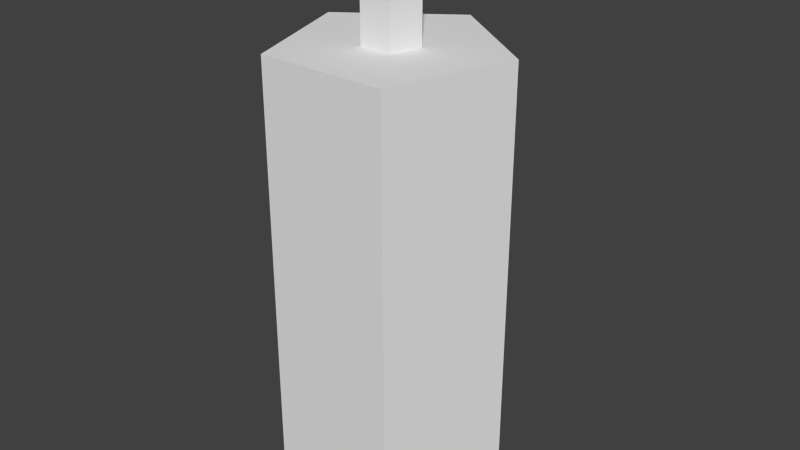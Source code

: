 # Source: candle.blend  (saved by Blender 2.76.0; exported with 4.5.12 LTS)
import bpy
from mathutils import Matrix  # noqa: F401  (used for matrix-valued properties, if any)

bpy.ops.wm.read_factory_settings(use_empty=True)
scene = bpy.context.scene
scene.name = 'Scene'

# ---- collections
col_collection_1 = bpy.data.collections.new('Collection 1'); scene.collection.children.link(col_collection_1)

# ---- world
world_world = bpy.data.worlds.new('World'); scene.world = world_world
world_world.color = (0.05088, 0.05088, 0.05088)
world_world.use_sun_shadow = False
world_world.sun_shadow_jitter_overblur = 0.0
world_world.cycles.sampling_method = 'MANUAL'
world_world.cycles.sample_map_resolution = 256

# ---- meshes
me_cylinder = bpy.data.meshes.new('Cylinder')
me_cylinder.from_pydata([(-7.953e-09, 0.3329, -0.08552), (-7.953e-09, 0.3329, 1.282), (0.3166, 0.1029, -0.08552), (0.3166, 0.1029, 1.282), (0.1957, -0.2693, -0.08552), (0.1957, -0.2693, 1.282), (-0.1957, -0.2693, -0.08552), (-0.1957, -0.2693, 1.282), (-0.3166, 0.1029, -0.08552), (-0.3166, 0.1029, 1.282), (0.07754, 0.02519, 1.282), (-1.523e-08, 0.08153, 1.282), (0.04792, -0.06596, 1.282), (-0.04792, -0.06596, 1.282), (-0.07754, 0.02519, 1.282), (0.07754, 0.02519, 1.594), (1.317e-07, 0.08153, 1.594), (0.04792, -0.06596, 1.594), (-0.04792, -0.06596, 1.594), (-0.07754, 0.02519, 1.594)], [], [(0, 1, 3, 2), (2, 3, 5, 4), (4, 5, 7, 6), (5, 3, 10, 12), (8, 9, 1, 0), (6, 7, 9, 8), (14, 13, 18, 19), (1, 9, 14, 11), (3, 1, 11, 10), (7, 5, 12, 13), (9, 7, 13, 14), (15, 16, 19, 18, 17), (12, 10, 15, 17), (11, 14, 19, 16), (13, 12, 17, 18), (10, 11, 16, 15)])
_uv = me_cylinder.uv_layers.new(name='UVMap')
_uv.uv.foreach_set('vector', [0.9774, 0.000136, 0.9774, 0.6834, 0.7819, 0.6834, 0.7819, 0.000136, 0.7819, 0.000136, 0.7819, 0.6834, 0.5865, 0.6834, 0.5865, 0.000136, 0.5865, 0.000136, 0.5865, 0.6834, 0.391, 0.6834, 0.391, 0.000136, 0.3009, 0.744, 0.3009, 0.9395, 0.1993, 0.8657, 0.1993, 0.8178, 0.1956, 0.000136, 0.1956, 0.6834, 0.000136, 0.6834, 0.000136, 0.000136, 0.391, 0.000136, 0.391, 0.6834, 0.1956, 0.6834, 0.1956, 0.000136, 0.3792, 0.701, 0.4186, 0.701, 0.4186, 0.8294, 0.3792, 0.8294, 0.115, 0.9999, 0.000136, 0.8417, 0.1257, 0.8417, 0.1538, 0.8805, 0.3009, 0.9395, 0.115, 0.9999, 0.1538, 0.8805, 0.1993, 0.8657, 0.115, 0.6836, 0.3009, 0.744, 0.1993, 0.8178, 0.1538, 0.803, 0.000136, 0.8417, 0.115, 0.6836, 0.1538, 0.803, 0.1257, 0.8417, 0.4703, 0.8669, 0.4384, 0.8901, 0.4064, 0.8669, 0.4186, 0.8294, 0.4581, 0.8294, 0.4581, 0.701, 0.4976, 0.701, 0.4976, 0.8294, 0.4581, 0.8294, 0.3397, 0.701, 0.3792, 0.701, 0.3792, 0.8294, 0.3397, 0.8294, 0.4186, 0.701, 0.4581, 0.701, 0.4581, 0.8294, 0.4186, 0.8294, 0.4976, 0.701, 0.5371, 0.701, 0.5371, 0.8294, 0.4976, 0.8294])
me_cylinder.use_remesh_preserve_volume = False
me_cylinder.use_remesh_preserve_attributes = False
me_cylinder.use_mirror_vertex_groups = False
me_cylinder.update()

# ---- objects
ob_cylinder = bpy.data.objects.new('Cylinder', me_cylinder)

# ---- transforms, parenting, visibility, modifiers, constraints
ob_cylinder.location = (0.0, 0.0, 0.0)
ob_cylinder.lineart.crease_threshold = 0.0

# ---- collection membership
col_collection_1.objects.link(ob_cylinder)

# ---- scene / render settings (as saved in the file)
scene.frame_start = 1; scene.frame_end = 250; scene.frame_set(1)
scene.render.engine = 'BLENDER_EEVEE_NEXT'
scene.render.resolution_percentage = 50
scene.render.dither_intensity = 0.0
scene.cycles.use_denoising = False
scene.cycles.samples = 10
scene.cycles.sampling_pattern = 'TABULATED_SOBOL'
scene.cycles.light_sampling_threshold = 0.0
scene.cycles.use_adaptive_sampling = False
scene.cycles.use_light_tree = False
scene.cycles.blur_glossy = 0.0
scene.cycles.pixel_filter_type = 'GAUSSIAN'
scene.cycles.sample_clamp_indirect = 0.0
scene.view_settings.view_transform = 'Standard'
bpy.context.view_layer.update()

# ---- added for rendering (the .blend has no active camera and no usable light): camera, sun
cam_auto = bpy.data.cameras.new('AutoCamera')
cam_auto.lens = 50.0
cam_auto.sensor_width = 36.0
cam_auto.clip_end = 1000.0
ob_auto_camera = bpy.data.objects.new('AutoCamera', cam_auto)
scene.collection.objects.link(ob_auto_camera)
ob_auto_camera.location = (1.75171, -2.07027, 2.15565)
ob_auto_camera.rotation_euler = (1.09748, -7.21219e-08, 0.694738)
scene.camera = ob_auto_camera
light_auto_sun = bpy.data.lights.new('AutoSun', 'SUN')
light_auto_sun.energy = 3.0
light_auto_sun.angle = 0.0523599
ob_auto_sun = bpy.data.objects.new('AutoSun', light_auto_sun)
scene.collection.objects.link(ob_auto_sun)
ob_auto_sun.rotation_euler = (0.872665, 0.174533, 0.523599)
bpy.context.view_layer.update()
